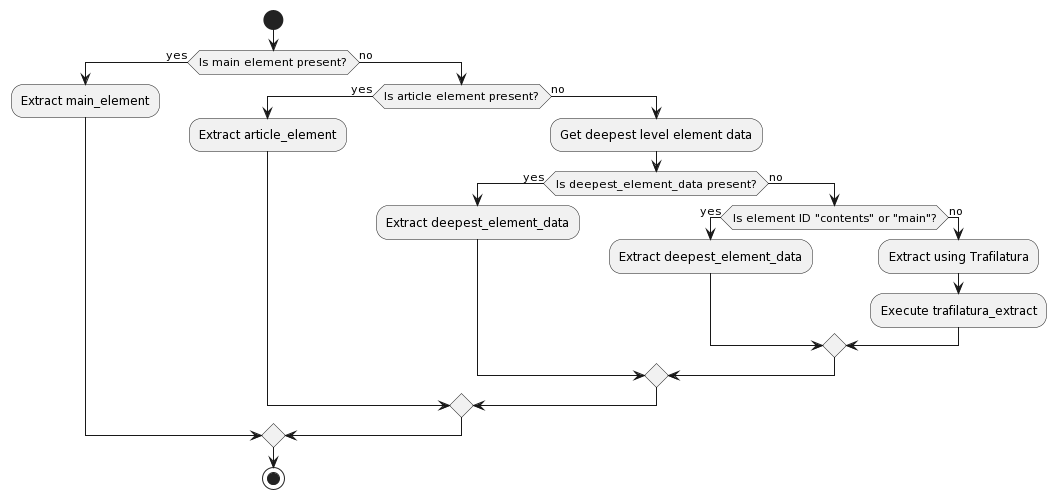

The diagram above was rendered by PlantUML. Its source (embedded in the PNG):
@startuml
start
if (Is main element present?) then (yes)
  :Extract main_element;
else (no)
  if (Is article element present?) then (yes)
    :Extract article_element;
  else (no)
    :Get deepest level element data;
    if (Is deepest_element_data present?) then (yes)
      :Extract deepest_element_data;
    else (no)
      if (Is element ID "contents" or "main"?) then (yes)
        :Extract deepest_element_data;
      else (no)
        :Extract using Trafilatura;
        :Execute trafilatura_extract;
      endif
    endif
  endif
endif
stop
@enduml